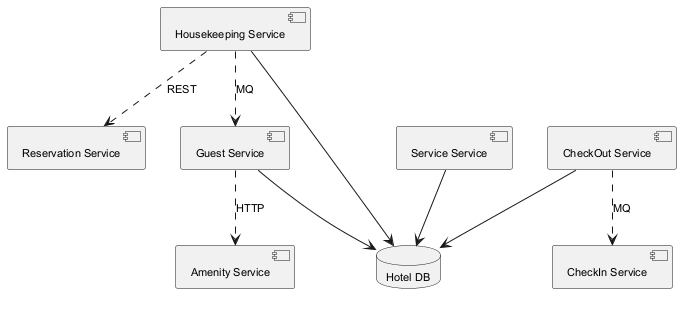

The diagram above was rendered by PlantUML. Its source (embedded in the PNG):
@startuml
skinparam defaultFontSize 11
component "Housekeeping Service" as C_HousekeepingService
component "Reservation Service" as C_ReservationService
component "Service Service" as C_ServiceService
component "CheckOut Service" as C_CheckOutService
component "Guest Service" as C_GuestService
component "Amenity Service" as C_AmenityService
component "CheckIn Service" as C_CheckInService
database "Hotel DB" as DB_hotel
C_HousekeepingService --> DB_hotel
C_ServiceService --> DB_hotel
C_CheckOutService --> DB_hotel
C_GuestService --> DB_hotel
C_CheckOutService ..> C_CheckInService : MQ
C_HousekeepingService ..> C_GuestService : MQ
C_GuestService ..> C_AmenityService : HTTP
C_HousekeepingService ..> C_ReservationService : REST
@enduml